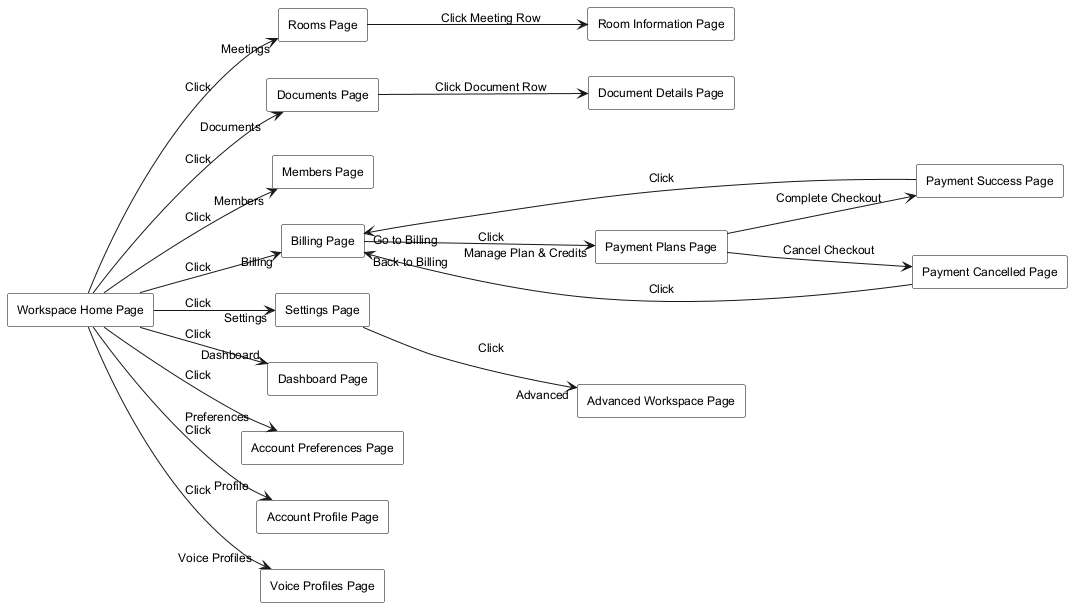

The diagram above was rendered by PlantUML. Its source (embedded in the PNG):
@startuml
skinparam monochrome true
skinparam shadowing false
skinparam defaultFontName Arial
skinparam defaultFontSize 12
skinparam rectangle {
  BackgroundColor white
  BorderColor black
}
left to right direction

rectangle "Workspace Home Page" as WorkspaceHomePage
rectangle "Rooms Page" as RoomsPage
rectangle "Room Information Page" as RoomInformationPage
rectangle "Documents Page" as DocumentsPage
rectangle "Document Details Page" as DocumentDetailsPage
rectangle "Members Page" as MembersPage
rectangle "Billing Page" as BillingPage
rectangle "Payment Plans Page" as PaymentPlansPage
rectangle "Payment Success Page" as PaymentSuccessPage
rectangle "Payment Cancelled Page" as PaymentCancelledPage
rectangle "Settings Page" as SettingsPage
rectangle "Advanced Workspace Page" as AdvancedWorkspacePage
rectangle "Dashboard Page" as DashboardPage
rectangle "Account Preferences Page" as AccountPreferencesPage
rectangle "Account Profile Page" as AccountProfilePage
rectangle "Voice Profiles Page" as VoiceProfilesPage

WorkspaceHomePage --> RoomsPage : Click "Meetings"
WorkspaceHomePage --> DocumentsPage : Click "Documents"
WorkspaceHomePage --> MembersPage : Click "Members"
WorkspaceHomePage --> BillingPage : Click "Billing"
WorkspaceHomePage --> SettingsPage : Click "Settings"
WorkspaceHomePage --> DashboardPage : Click "Dashboard"
WorkspaceHomePage --> VoiceProfilesPage : Click "Voice Profiles"
WorkspaceHomePage --> AccountPreferencesPage : Click "Preferences"
WorkspaceHomePage --> AccountProfilePage : Click "Profile"

RoomsPage --> RoomInformationPage : Click Meeting Row
DocumentsPage --> DocumentDetailsPage : Click Document Row

BillingPage --> PaymentPlansPage : Click "Manage Plan & Credits"
PaymentPlansPage --> PaymentSuccessPage : Complete Checkout
PaymentPlansPage --> PaymentCancelledPage : Cancel Checkout
PaymentSuccessPage --> BillingPage : Click "Go to Billing"
PaymentCancelledPage --> BillingPage : Click "Back to Billing"

SettingsPage --> AdvancedWorkspacePage : Click "Advanced"

@enduml